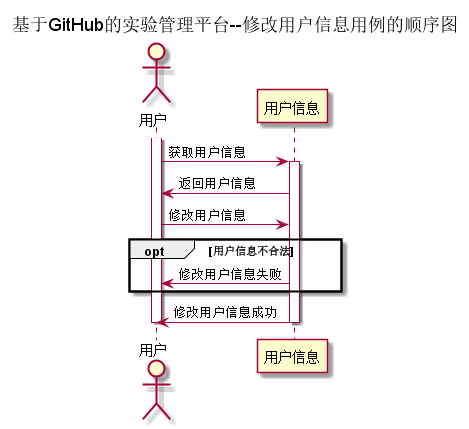

The diagram above was rendered by PlantUML. Its source (embedded in the PNG):
@startuml
title 基于GitHub的实验管理平台--修改用户信息用例的顺序图
actor 用户
participant 用户信息

activate 用户
    用户->用户信息:获取用户信息
    activate 用户信息
        用户信息->用户:返回用户信息
        用户->用户信息:修改用户信息
        opt 用户信息不合法
            用户信息->用户:修改用户信息失败
        end opt
        用户信息->用户:修改用户信息成功
    deactivate 用户信息
deactivate 用户

@enduml